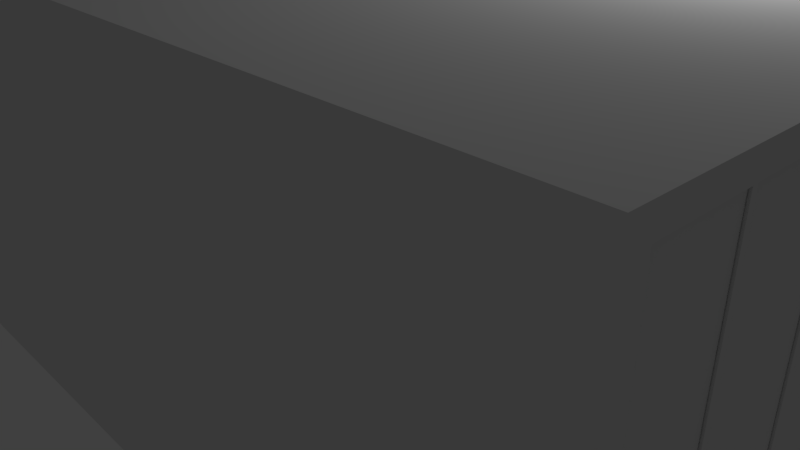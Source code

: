# Source: environment.blend  (saved by Blender 2.79.0; exported with 4.5.12 LTS)
import bpy
from mathutils import Matrix  # noqa: F401  (used for matrix-valued properties, if any)

bpy.ops.wm.read_factory_settings(use_empty=True)
scene = bpy.context.scene
scene.name = 'Scene'

# ---- collections
col_collection_1 = bpy.data.collections.new('Collection 1'); scene.collection.children.link(col_collection_1)

# ---- world
world_world = bpy.data.worlds.new('World'); scene.world = world_world
world_world.color = (0.05088, 0.05088, 0.05088)
world_world.use_sun_shadow = False
world_world.sun_shadow_jitter_overblur = 0.0
world_world.cycles.sampling_method = 'MANUAL'

# ---- cameras
cam_camera = bpy.data.cameras.new('Camera')
cam_camera.clip_end = 100.0
cam_camera.lens = 35.0
cam_camera.sensor_width = 32.0
cam_camera.sensor_height = 18.0
cam_camera.ortho_scale = 7.314
cam_camera.dof.focus_distance = 0.0
cam_camera.dof.aperture_fstop = 128.0

# ---- lights
light_lamp = bpy.data.lights.new('Lamp', 'POINT')
light_lamp.transmission_factor = 0.0
light_lamp.cutoff_distance = 30.0
light_lamp.energy = 100.0
light_lamp.shadow_buffer_clip_start = 1.001
light_lamp.shadow_soft_size = 0.1
light_lamp.shadow_maximum_resolution = 0.006
light_lamp.use_absolute_resolution = True

# ---- meshes
me_cube_008 = bpy.data.meshes.new('Cube.008')
me_cube_008.from_pydata([(-0.008333, -0.2375, 0.0), (-0.008333, -0.2375, 3.8), (-0.008333, 5.96e-08, 0.0), (-0.008333, 5.96e-08, 3.8), (-0.003333, -0.2375, 0.0), (-0.003333, -0.2375, 3.8), (-0.003333, 0.0, 0.0), (-0.003333, 0.0, 3.8), (-0.008333, -0.2375, 0.0), (-0.008333, -0.2375, 3.8), (-0.003333, -0.2375, 0.0), (-0.003333, -0.2375, 3.8)], [], [(0, 1, 3, 2), (2, 3, 7, 6), (6, 7, 5, 4), (4, 5, 1, 0), (2, 6, 4, 0), (7, 3, 1, 5), (10, 11, 9, 8)])
_uv = me_cube_008.uv_layers.new(name='UVMap')
_uv.uv.foreach_set('vector', [0.0, 0.0, 1.0, 0.0, 1.0, 1.0, 0.0, 1.0, 0.0, 0.0, 1.0, 0.0, 1.0, 1.0, 0.0, 1.0, 0.0, 0.0, 1.0, 0.0, 1.0, 1.0, 0.0, 1.0, 0.0, 0.0, 1.0, 0.0, 1.0, 1.0, 0.0, 1.0, 0.0, 0.0, 1.0, 0.0, 1.0, 1.0, 0.0, 1.0, 0.0, 0.0, 1.0, 0.0, 1.0, 1.0, 0.0, 1.0, 0.0, 0.0, 1.0, 0.0, 1.0, 1.0, 0.0, 1.0])
me_cube_008.use_remesh_preserve_volume = False
me_cube_008.use_remesh_preserve_attributes = False
me_cube_008.use_mirror_vertex_groups = False
me_cube_008.update()
me_cube_007 = bpy.data.meshes.new('Cube.007')
me_cube_007.from_pydata([(-0.008333, -0.2375, 0.0), (-0.008333, -0.2375, 3.8), (-0.008333, 5.96e-08, 0.0), (-0.008333, 5.96e-08, 3.8), (-0.003333, -0.2375, 0.0), (-0.003333, -0.2375, 3.8), (-0.003333, 0.0, 0.0), (-0.003333, 0.0, 3.8), (-0.008333, -0.2375, 0.0), (-0.008333, -0.2375, 3.8), (-0.003333, -0.2375, 0.0), (-0.003333, -0.2375, 3.8)], [], [(0, 1, 3, 2), (2, 3, 7, 6), (6, 7, 5, 4), (4, 5, 1, 0), (2, 6, 4, 0), (7, 3, 1, 5), (10, 11, 9, 8)])
_uv = me_cube_007.uv_layers.new(name='UVMap')
_uv.uv.foreach_set('vector', [0.0, 0.0, 1.0, 0.0, 1.0, 1.0, 0.0, 1.0, 0.0, 0.0, 1.0, 0.0, 1.0, 1.0, 0.0, 1.0, 0.0, 0.0, 1.0, 0.0, 1.0, 1.0, 0.0, 1.0, 0.0, 0.0, 1.0, 0.0, 1.0, 1.0, 0.0, 1.0, 0.0, 0.0, 1.0, 0.0, 1.0, 1.0, 0.0, 1.0, 0.0, 0.0, 1.0, 0.0, 1.0, 1.0, 0.0, 1.0, 0.0, 0.0, 1.0, 0.0, 1.0, 1.0, 0.0, 1.0])
me_cube_007.use_remesh_preserve_volume = False
me_cube_007.use_remesh_preserve_attributes = False
me_cube_007.use_mirror_vertex_groups = False
me_cube_007.update()
me_cube_006 = bpy.data.meshes.new('Cube.006')
me_cube_006.from_pydata([(-0.01667, 0.00625, 0.0), (-0.01667, 0.00625, 3.8), (-0.01667, 0.01875, 0.0), (-0.01667, 0.01875, 3.8), (0.0, -5.96e-08, 0.0), (0.0, -5.96e-08, 3.8), (0.0, 0.0125, 0.0), (0.0, 0.0125, 3.8)], [], [(0, 1, 3, 2), (2, 3, 7, 6), (6, 7, 5, 4), (4, 5, 1, 0), (2, 6, 4, 0), (7, 3, 1, 5)])
_uv = me_cube_006.uv_layers.new(name='UVMap')
_uv.uv.foreach_set('vector', [0.0, 0.0, 1.0, 0.0, 1.0, 1.0, 0.0, 1.0, 0.0, 0.0, 1.0, 0.0, 1.0, 1.0, 0.0, 1.0, 0.0, 0.0, 1.0, 0.0, 1.0, 1.0, 0.0, 1.0, 0.0, 0.0, 1.0, 0.0, 1.0, 1.0, 0.0, 1.0, 0.0, 0.0, 1.0, 0.0, 1.0, 1.0, 0.0, 1.0, 0.0, 0.0, 1.0, 0.0, 1.0, 1.0, 0.0, 1.0])
me_cube_006.use_remesh_preserve_volume = False
me_cube_006.use_remesh_preserve_attributes = False
me_cube_006.use_mirror_vertex_groups = False
me_cube_006.update()
me_cube_005 = bpy.data.meshes.new('Cube.005')
me_cube_005.from_pydata([(-0.01667, 0.00625, 0.0), (-0.01667, 0.00625, 3.8), (-0.01667, 0.01875, 0.0), (-0.01667, 0.01875, 3.8), (0.0, -5.96e-08, 0.0), (0.0, -5.96e-08, 3.8), (0.0, 0.0125, 0.0), (0.0, 0.0125, 3.8)], [], [(0, 1, 3, 2), (2, 3, 7, 6), (6, 7, 5, 4), (4, 5, 1, 0), (2, 6, 4, 0), (7, 3, 1, 5)])
_uv = me_cube_005.uv_layers.new(name='UVMap')
_uv.uv.foreach_set('vector', [0.0, 0.0, 1.0, 0.0, 1.0, 1.0, 0.0, 1.0, 0.0, 0.0, 1.0, 0.0, 1.0, 1.0, 0.0, 1.0, 0.0, 0.0, 1.0, 0.0, 1.0, 1.0, 0.0, 1.0, 0.0, 0.0, 1.0, 0.0, 1.0, 1.0, 0.0, 1.0, 0.0, 0.0, 1.0, 0.0, 1.0, 1.0, 0.0, 1.0, 0.0, 0.0, 1.0, 0.0, 1.0, 1.0, 0.0, 1.0])
me_cube_005.use_remesh_preserve_volume = False
me_cube_005.use_remesh_preserve_attributes = False
me_cube_005.use_mirror_vertex_groups = False
me_cube_005.update()
me_cube_004 = bpy.data.meshes.new('Cube.004')
me_cube_004.from_pydata([(-1.0, -1.788e-07, 0.0), (-1.0, -1.788e-07, 3.8), (-1.0, 0.05, 0.0), (-1.0, 0.05, 3.8), (1.0, -1.788e-07, 0.0), (1.0, -1.788e-07, 3.8), (1.0, 0.05, 0.0), (1.0, 0.05, 3.8)], [], [(0, 1, 3, 2), (2, 3, 7, 6), (6, 7, 5, 4), (4, 5, 1, 0), (2, 6, 4, 0), (7, 3, 1, 5)])
_uv = me_cube_004.uv_layers.new(name='UVMap')
_uv.uv.foreach_set('vector', [0.0, 0.0, 1.0, 0.0, 1.0, 1.0, 0.0, 1.0, 0.0, 0.0, 1.0, 0.0, 1.0, 1.0, 0.0, 1.0, 0.0, 0.0, 1.0, 0.0, 1.0, 1.0, 0.0, 1.0, 0.0, 0.0, 1.0, 0.0, 1.0, 1.0, 0.0, 1.0, 0.0, 0.0, 1.0, 0.0, 1.0, 1.0, 0.0, 1.0, 0.0, 0.0, 1.0, 0.0, 1.0, 1.0, 0.0, 1.0])
me_cube_004.use_remesh_preserve_volume = False
me_cube_004.use_remesh_preserve_attributes = False
me_cube_004.use_mirror_vertex_groups = False
me_cube_004.update()
me_cube_003 = bpy.data.meshes.new('Cube.003')
me_cube_003.from_pydata([(-1.0, 0.95, 0.0), (-1.0, 0.95, 3.8), (-1.0, 1.0, 0.0), (-1.0, 1.0, 3.8), (1.0, 0.95, 0.0), (1.0, 0.95, 3.8), (1.0, 1.0, 0.0), (1.0, 1.0, 3.8)], [], [(0, 1, 3, 2), (2, 3, 7, 6), (6, 7, 5, 4), (4, 5, 1, 0), (2, 6, 4, 0), (7, 3, 1, 5)])
_uv = me_cube_003.uv_layers.new(name='UVMap')
_uv.uv.foreach_set('vector', [0.0, 0.0, 1.0, 0.0, 1.0, 1.0, 0.0, 1.0, 0.0, 0.0, 1.0, 0.0, 1.0, 1.0, 0.0, 1.0, 0.0, 0.0, 1.0, 0.0, 1.0, 1.0, 0.0, 1.0, 0.0, 0.0, 1.0, 0.0, 1.0, 1.0, 0.0, 1.0, 0.0, 0.0, 1.0, 0.0, 1.0, 1.0, 0.0, 1.0, 0.0, 0.0, 1.0, 0.0, 1.0, 1.0, 0.0, 1.0])
me_cube_003.use_remesh_preserve_volume = False
me_cube_003.use_remesh_preserve_attributes = False
me_cube_003.use_mirror_vertex_groups = False
me_cube_003.update()
me_cube_002 = bpy.data.meshes.new('Cube.002')
me_cube_002.from_pydata([(-1.0, -1.0, -0.2), (-1.0, -1.0, 0.0), (-1.0, 1.0, -0.2), (-1.0, 1.0, 0.0), (1.0, -1.0, -0.2), (1.0, -1.0, 0.0), (1.0, 1.0, -0.2), (1.0, 1.0, 0.0)], [], [(0, 1, 3, 2), (2, 3, 7, 6), (6, 7, 5, 4), (4, 5, 1, 0), (2, 6, 4, 0), (7, 3, 1, 5)])
_uv = me_cube_002.uv_layers.new(name='UVMap')
_uv.uv.foreach_set('vector', [0.0, 0.0, 1.0, 0.0, 1.0, 1.0, 0.0, 1.0, 0.0, 0.0, 1.0, 0.0, 1.0, 1.0, 0.0, 1.0, 0.0, 0.0, 1.0, 0.0, 1.0, 1.0, 0.0, 1.0, 0.0, 0.0, 1.0, 0.0, 1.0, 1.0, 0.0, 1.0, 0.0, 0.0, 1.0, 0.0, 1.0, 1.0, 0.0, 1.0, 0.0, 0.0, 1.0, 0.0, 1.0, 1.0, 0.0, 1.0])
me_cube_002.use_remesh_preserve_volume = False
me_cube_002.use_remesh_preserve_attributes = False
me_cube_002.use_mirror_vertex_groups = False
me_cube_002.update()
me_cube_001 = bpy.data.meshes.new('Cube.001')
me_cube_001.from_pydata([(-1.0, -1.0, -0.2), (-1.0, -1.0, 0.0), (-1.0, 1.0, -0.2), (-1.0, 1.0, 0.0), (1.0, -1.0, -0.2), (1.0, -1.0, 0.0), (1.0, 1.0, -0.2), (1.0, 1.0, 0.0)], [], [(0, 1, 3, 2), (2, 3, 7, 6), (6, 7, 5, 4), (4, 5, 1, 0), (2, 6, 4, 0), (7, 3, 1, 5)])
_uv = me_cube_001.uv_layers.new(name='UVMap')
_uv.uv.foreach_set('vector', [0.0, 0.0, 1.0, 0.0, 1.0, 1.0, 0.0, 1.0, 0.0, 0.0, 1.0, 0.0, 1.0, 1.0, 0.0, 1.0, 0.0, 0.0, 1.0, 0.0, 1.0, 1.0, 0.0, 1.0, 0.0, 0.0, 1.0, 0.0, 1.0, 1.0, 0.0, 1.0, 0.0, 0.0, 1.0, 0.0, 1.0, 1.0, 0.0, 1.0, 0.0, 0.0, 1.0, 0.0, 1.0, 1.0, 0.0, 1.0])
me_cube_001.use_remesh_preserve_volume = False
me_cube_001.use_remesh_preserve_attributes = False
me_cube_001.use_mirror_vertex_groups = False
me_cube_001.update()

# ---- objects
ob_glasses_back = bpy.data.objects.new('Glasses Back', me_cube_008)
ob_glasses_front = bpy.data.objects.new('Glasses Front', me_cube_007)
ob_bars_front = bpy.data.objects.new('Bars Front', me_cube_006)
ob_bars_back = bpy.data.objects.new('Bars Back', me_cube_005)
ob_wall_left = bpy.data.objects.new('Wall Left', me_cube_004)
ob_wall_right = bpy.data.objects.new('Wall Right', me_cube_003)
ob_ceiling = bpy.data.objects.new('Ceiling', me_cube_002)
ob_floor = bpy.data.objects.new('Floor', me_cube_001)
ob_lamp = bpy.data.objects.new('Lamp', light_lamp)
ob_camera = bpy.data.objects.new('Camera', cam_camera)

# ---- transforms, parenting, visibility, modifiers, constraints
ob_glasses_back.location = (6.0, -3.0, 0.0)
ob_glasses_back.scale = (6.0, 4.0, 1.0)
ob_glasses_back.lineart.crease_threshold = 0.0
_m = ob_glasses_back.modifiers.new('Array', 'ARRAY')
_m.count = 8
_m.use_constant_offset = True
_m.constant_offset_displace = (0.0, 0.25, 0.0)
_m.use_relative_offset = False
ob_glasses_front.location = (-5.9, -3.0, 0.0)
ob_glasses_front.scale = (6.0, 4.0, 1.0)
ob_glasses_front.lineart.crease_threshold = 0.0
_m = ob_glasses_front.modifiers.new('Array', 'ARRAY')
_m.count = 8
_m.use_constant_offset = True
_m.constant_offset_displace = (0.0, 0.25, 0.0)
_m.use_relative_offset = False
ob_bars_front.location = (-5.9, -3.0, 0.0)
ob_bars_front.scale = (6.0, 4.0, 1.0)
ob_bars_front.lineart.crease_threshold = 0.0
_m = ob_bars_front.modifiers.new('Array', 'ARRAY')
_m.count = 7
_m.use_constant_offset = True
_m.constant_offset_displace = (0.0, 0.25, 0.0)
_m.use_relative_offset = False
ob_bars_back.location = (6.0, -3.0, 0.0)
ob_bars_back.scale = (6.0, 4.0, 1.0)
ob_bars_back.lineart.crease_threshold = 0.0
_m = ob_bars_back.modifiers.new('Array', 'ARRAY')
_m.count = 7
_m.use_constant_offset = True
_m.constant_offset_displace = (0.0, 0.25, 0.0)
_m.use_relative_offset = False
ob_wall_left.location = (0.0, -4.0, 0.0)
ob_wall_left.scale = (6.0, 4.0, 1.0)
ob_wall_left.lineart.crease_threshold = 0.0
ob_wall_right.location = (0.0, 0.0, 0.0)
ob_wall_right.scale = (6.0, 4.0, 1.0)
ob_wall_right.lineart.crease_threshold = 0.0
ob_ceiling.location = (0.0, 0.0, 4.0)
ob_ceiling.scale = (6.0, 4.0, 1.0)
ob_ceiling.lineart.crease_threshold = 0.0
ob_floor.location = (0.0, 0.0, 0.0)
ob_floor.scale = (6.0, 4.0, 1.0)
ob_floor.lineart.crease_threshold = 0.0
ob_lamp.location = (4.076, 1.005, 5.904)
ob_lamp.rotation_euler = (0.6503, 0.05522, 1.866)
ob_lamp.lock_rotations_4d = False
ob_lamp.empty_display_type = 'ARROWS'
ob_lamp.color = (0.0, 0.0, 0.0, 0.0)
ob_lamp.hide_viewport = True
ob_lamp.lineart.crease_threshold = 0.0
ob_camera.location = (7.481, -6.508, 5.344)
ob_camera.rotation_euler = (1.109, 0.0, 0.8149)
ob_camera.lock_rotations_4d = False
ob_camera.empty_display_type = 'ARROWS'
ob_camera.color = (0.0, 0.0, 0.0, 0.0)
ob_camera.hide_viewport = True
ob_camera.display_type = 'WIRE'
ob_camera.lineart.crease_threshold = 0.0

# ---- collection membership
col_collection_1.objects.link(ob_glasses_back)
col_collection_1.objects.link(ob_glasses_front)
col_collection_1.objects.link(ob_bars_front)
col_collection_1.objects.link(ob_bars_back)
col_collection_1.objects.link(ob_wall_left)
col_collection_1.objects.link(ob_wall_right)
col_collection_1.objects.link(ob_ceiling)
col_collection_1.objects.link(ob_floor)
col_collection_1.objects.link(ob_lamp)
col_collection_1.objects.link(ob_camera)

# ---- scene / render settings (as saved in the file)
scene.camera = ob_camera
scene.frame_start = 1; scene.frame_end = 250; scene.frame_set(1)
scene.render.engine = 'BLENDER_EEVEE_NEXT'
scene.render.resolution_percentage = 50
scene.render.dither_intensity = 0.0
scene.cycles.use_denoising = False
scene.cycles.samples = 128
scene.cycles.sampling_pattern = 'TABULATED_SOBOL'
scene.cycles.use_adaptive_sampling = False
scene.cycles.use_light_tree = False
scene.cycles.blur_glossy = 0.0
scene.cycles.sample_clamp_indirect = 0.0
scene.view_settings.view_transform = 'Standard'
bpy.context.view_layer.update()
